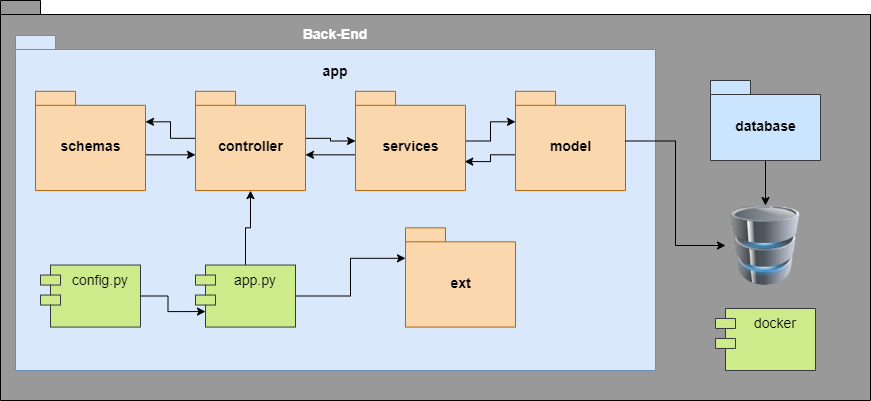

The diagram above was exported from draw.io. Its source (the exported page's mxGraphModel, read from the mxfile embedded in the PNG):
<mxGraphModel dx="1038" dy="580" grid="1" gridSize="10" guides="1" tooltips="1" connect="1" arrows="1" fold="1" page="1" pageScale="1" pageWidth="827" pageHeight="1169" math="0" shadow="0">
  <root>
    <mxCell id="0" />
    <mxCell id="1" parent="0" />
    <mxCell id="KRk1WolvrHJwjFFwM6zJ-39" value="" style="group" vertex="1" connectable="0" parent="1">
      <mxGeometry x="30" y="180" width="870" height="390" as="geometry" />
    </mxCell>
    <mxCell id="KRk1WolvrHJwjFFwM6zJ-18" value="" style="shape=folder;fontStyle=1;spacingTop=10;tabWidth=40;tabHeight=14;tabPosition=left;html=1;labelBackgroundColor=none;fontSize=14;fontColor=#FFFFFF;fillColor=#999999;" vertex="1" parent="KRk1WolvrHJwjFFwM6zJ-39">
      <mxGeometry y="-10" width="870" height="400" as="geometry" />
    </mxCell>
    <mxCell id="KRk1WolvrHJwjFFwM6zJ-38" value="" style="group" vertex="1" connectable="0" parent="KRk1WolvrHJwjFFwM6zJ-39">
      <mxGeometry x="15" y="25" width="640" height="335" as="geometry" />
    </mxCell>
    <mxCell id="KRk1WolvrHJwjFFwM6zJ-20" value="" style="shape=folder;fontStyle=1;spacingTop=10;tabWidth=40;tabHeight=14;tabPosition=left;html=1;labelBackgroundColor=none;fontSize=14;fillColor=#dae8fc;strokeColor=#6c8ebf;" vertex="1" parent="KRk1WolvrHJwjFFwM6zJ-38">
      <mxGeometry width="640" height="335" as="geometry" />
    </mxCell>
    <mxCell id="KRk1WolvrHJwjFFwM6zJ-40" style="edgeStyle=orthogonalEdgeStyle;rounded=0;orthogonalLoop=1;jettySize=auto;html=1;exitX=0;exitY=0;exitDx=0;exitDy=47;exitPerimeter=0;entryX=0;entryY=0;entryDx=110;entryDy=30.5;entryPerimeter=0;fontSize=14;fontColor=#FFFFFF;" edge="1" parent="KRk1WolvrHJwjFFwM6zJ-38" source="KRk1WolvrHJwjFFwM6zJ-26" target="KRk1WolvrHJwjFFwM6zJ-31">
      <mxGeometry relative="1" as="geometry" />
    </mxCell>
    <mxCell id="KRk1WolvrHJwjFFwM6zJ-41" style="edgeStyle=orthogonalEdgeStyle;rounded=0;orthogonalLoop=1;jettySize=auto;html=1;exitX=0;exitY=0;exitDx=110;exitDy=47;exitPerimeter=0;fontSize=14;fontColor=#FFFFFF;" edge="1" parent="KRk1WolvrHJwjFFwM6zJ-38" source="KRk1WolvrHJwjFFwM6zJ-26" target="KRk1WolvrHJwjFFwM6zJ-32">
      <mxGeometry relative="1" as="geometry" />
    </mxCell>
    <mxCell id="KRk1WolvrHJwjFFwM6zJ-26" value="controller" style="shape=folder;fontStyle=1;spacingTop=10;tabWidth=40;tabHeight=14;tabPosition=left;html=1;labelBackgroundColor=none;fontSize=14;fillColor=#fad7ac;strokeColor=#b46504;" vertex="1" parent="KRk1WolvrHJwjFFwM6zJ-38">
      <mxGeometry x="180" y="55.83333333333333" width="110" height="99.25925925925925" as="geometry" />
    </mxCell>
    <mxCell id="KRk1WolvrHJwjFFwM6zJ-45" style="edgeStyle=orthogonalEdgeStyle;rounded=0;orthogonalLoop=1;jettySize=auto;html=1;exitX=0;exitY=0;exitDx=110;exitDy=63.5;exitPerimeter=0;entryX=0;entryY=0;entryDx=0;entryDy=63.5;entryPerimeter=0;fontSize=14;fontColor=#FFFFFF;" edge="1" parent="KRk1WolvrHJwjFFwM6zJ-38" source="KRk1WolvrHJwjFFwM6zJ-31" target="KRk1WolvrHJwjFFwM6zJ-26">
      <mxGeometry relative="1" as="geometry" />
    </mxCell>
    <mxCell id="KRk1WolvrHJwjFFwM6zJ-31" value="schemas" style="shape=folder;fontStyle=1;spacingTop=10;tabWidth=40;tabHeight=14;tabPosition=left;html=1;labelBackgroundColor=none;fontSize=14;fillColor=#fad7ac;strokeColor=#b46504;" vertex="1" parent="KRk1WolvrHJwjFFwM6zJ-38">
      <mxGeometry x="20" y="55.83333333333333" width="110" height="99.25925925925925" as="geometry" />
    </mxCell>
    <mxCell id="KRk1WolvrHJwjFFwM6zJ-42" style="edgeStyle=orthogonalEdgeStyle;rounded=0;orthogonalLoop=1;jettySize=auto;html=1;entryX=0;entryY=0;entryDx=0;entryDy=30.5;entryPerimeter=0;fontSize=14;fontColor=#FFFFFF;" edge="1" parent="KRk1WolvrHJwjFFwM6zJ-38" source="KRk1WolvrHJwjFFwM6zJ-32" target="KRk1WolvrHJwjFFwM6zJ-33">
      <mxGeometry relative="1" as="geometry" />
    </mxCell>
    <mxCell id="KRk1WolvrHJwjFFwM6zJ-44" style="edgeStyle=orthogonalEdgeStyle;rounded=0;orthogonalLoop=1;jettySize=auto;html=1;exitX=0;exitY=0;exitDx=0;exitDy=63.5;exitPerimeter=0;entryX=0;entryY=0;entryDx=110;entryDy=63.5;entryPerimeter=0;fontSize=14;fontColor=#FFFFFF;" edge="1" parent="KRk1WolvrHJwjFFwM6zJ-38" source="KRk1WolvrHJwjFFwM6zJ-32" target="KRk1WolvrHJwjFFwM6zJ-26">
      <mxGeometry relative="1" as="geometry" />
    </mxCell>
    <mxCell id="KRk1WolvrHJwjFFwM6zJ-32" value="services" style="shape=folder;fontStyle=1;spacingTop=10;tabWidth=40;tabHeight=14;tabPosition=left;html=1;labelBackgroundColor=none;fontSize=14;fillColor=#fad7ac;strokeColor=#b46504;" vertex="1" parent="KRk1WolvrHJwjFFwM6zJ-38">
      <mxGeometry x="340" y="55.83333333333333" width="110" height="99.25925925925925" as="geometry" />
    </mxCell>
    <mxCell id="KRk1WolvrHJwjFFwM6zJ-43" style="edgeStyle=orthogonalEdgeStyle;rounded=0;orthogonalLoop=1;jettySize=auto;html=1;exitX=0;exitY=0;exitDx=0;exitDy=63.5;exitPerimeter=0;entryX=0.993;entryY=0.708;entryDx=0;entryDy=0;entryPerimeter=0;fontSize=14;fontColor=#FFFFFF;" edge="1" parent="KRk1WolvrHJwjFFwM6zJ-38" source="KRk1WolvrHJwjFFwM6zJ-33" target="KRk1WolvrHJwjFFwM6zJ-32">
      <mxGeometry relative="1" as="geometry" />
    </mxCell>
    <mxCell id="KRk1WolvrHJwjFFwM6zJ-33" value="model" style="shape=folder;fontStyle=1;spacingTop=10;tabWidth=40;tabHeight=14;tabPosition=left;html=1;labelBackgroundColor=none;fontSize=14;fillColor=#fad7ac;strokeColor=#b46504;" vertex="1" parent="KRk1WolvrHJwjFFwM6zJ-38">
      <mxGeometry x="500" y="55.83333333333333" width="110" height="99.25925925925925" as="geometry" />
    </mxCell>
    <mxCell id="KRk1WolvrHJwjFFwM6zJ-47" style="edgeStyle=orthogonalEdgeStyle;rounded=0;orthogonalLoop=1;jettySize=auto;html=1;entryX=0.5;entryY=1;entryDx=0;entryDy=0;entryPerimeter=0;fontSize=14;fontColor=#FFFFFF;" edge="1" parent="KRk1WolvrHJwjFFwM6zJ-38" source="KRk1WolvrHJwjFFwM6zJ-46" target="KRk1WolvrHJwjFFwM6zJ-26">
      <mxGeometry relative="1" as="geometry" />
    </mxCell>
    <mxCell id="KRk1WolvrHJwjFFwM6zJ-49" style="edgeStyle=orthogonalEdgeStyle;rounded=0;orthogonalLoop=1;jettySize=auto;html=1;entryX=0;entryY=0;entryDx=0;entryDy=30.5;entryPerimeter=0;fontSize=14;fontColor=#FFFFFF;" edge="1" parent="KRk1WolvrHJwjFFwM6zJ-38" source="KRk1WolvrHJwjFFwM6zJ-46" target="KRk1WolvrHJwjFFwM6zJ-48">
      <mxGeometry relative="1" as="geometry" />
    </mxCell>
    <mxCell id="KRk1WolvrHJwjFFwM6zJ-46" value="app.py" style="shape=module;align=left;spacingLeft=20;align=center;verticalAlign=top;labelBackgroundColor=none;fontSize=14;fillColor=#cdeb8b;html=0;strokeColor=#36393d;" vertex="1" parent="KRk1WolvrHJwjFFwM6zJ-38">
      <mxGeometry x="180" y="229.53703703703704" width="100" height="62.03703703703704" as="geometry" />
    </mxCell>
    <mxCell id="KRk1WolvrHJwjFFwM6zJ-48" value="ext" style="shape=folder;fontStyle=1;spacingTop=10;tabWidth=40;tabHeight=14;tabPosition=left;html=1;labelBackgroundColor=none;fontSize=14;fillColor=#fad7ac;strokeColor=#b46504;" vertex="1" parent="KRk1WolvrHJwjFFwM6zJ-38">
      <mxGeometry x="390" y="192.3148148148148" width="110" height="99.25925925925925" as="geometry" />
    </mxCell>
    <mxCell id="KRk1WolvrHJwjFFwM6zJ-50" value="app" style="text;align=center;fontStyle=1;verticalAlign=middle;spacingLeft=3;spacingRight=3;strokeColor=none;rotatable=0;points=[[0,0.5],[1,0.5]];portConstraint=eastwest;labelBackgroundColor=none;fontSize=14;html=0;" vertex="1" parent="KRk1WolvrHJwjFFwM6zJ-38">
      <mxGeometry x="280" y="18.61111111111111" width="80" height="32.25925925925926" as="geometry" />
    </mxCell>
    <mxCell id="KRk1WolvrHJwjFFwM6zJ-77" style="edgeStyle=orthogonalEdgeStyle;rounded=0;orthogonalLoop=1;jettySize=auto;html=1;entryX=0;entryY=0.75;entryDx=10;entryDy=0;entryPerimeter=0;fontSize=14;fontColor=#FFFFFF;" edge="1" parent="KRk1WolvrHJwjFFwM6zJ-38" source="KRk1WolvrHJwjFFwM6zJ-76" target="KRk1WolvrHJwjFFwM6zJ-46">
      <mxGeometry relative="1" as="geometry" />
    </mxCell>
    <mxCell id="KRk1WolvrHJwjFFwM6zJ-76" value="config.py" style="shape=module;align=left;spacingLeft=20;align=center;verticalAlign=top;labelBackgroundColor=none;fontSize=14;fillColor=#cdeb8b;html=0;strokeColor=#36393d;" vertex="1" parent="KRk1WolvrHJwjFFwM6zJ-38">
      <mxGeometry x="25" y="229.53703703703707" width="100" height="62.03703703703704" as="geometry" />
    </mxCell>
    <mxCell id="KRk1WolvrHJwjFFwM6zJ-51" value="Back-End" style="text;align=center;fontStyle=1;verticalAlign=middle;spacingLeft=3;spacingRight=3;strokeColor=none;rotatable=0;points=[[0,0.5],[1,0.5]];portConstraint=eastwest;labelBackgroundColor=none;fontSize=14;html=0;fontColor=#FFFFFF;" vertex="1" parent="KRk1WolvrHJwjFFwM6zJ-39">
      <mxGeometry x="295" y="10" width="80" height="26" as="geometry" />
    </mxCell>
    <mxCell id="KRk1WolvrHJwjFFwM6zJ-73" style="edgeStyle=orthogonalEdgeStyle;rounded=0;orthogonalLoop=1;jettySize=auto;html=1;entryX=0.5;entryY=0;entryDx=0;entryDy=0;fontSize=14;fontColor=#FFFFFF;" edge="1" parent="KRk1WolvrHJwjFFwM6zJ-39" source="KRk1WolvrHJwjFFwM6zJ-70" target="KRk1WolvrHJwjFFwM6zJ-72">
      <mxGeometry relative="1" as="geometry" />
    </mxCell>
    <mxCell id="KRk1WolvrHJwjFFwM6zJ-70" value="database" style="shape=folder;fontStyle=1;spacingTop=10;tabWidth=40;tabHeight=14;tabPosition=left;html=1;labelBackgroundColor=none;fontSize=14;fillColor=#cce5ff;strokeColor=#36393d;" vertex="1" parent="KRk1WolvrHJwjFFwM6zJ-39">
      <mxGeometry x="710" y="70" width="110" height="80" as="geometry" />
    </mxCell>
    <mxCell id="KRk1WolvrHJwjFFwM6zJ-72" value="" style="image;html=1;image=img/lib/clip_art/computers/Database_128x128.png;labelBackgroundColor=none;fontSize=14;fontColor=#FFFFFF;fillColor=none;" vertex="1" parent="KRk1WolvrHJwjFFwM6zJ-39">
      <mxGeometry x="725" y="195" width="80" height="80" as="geometry" />
    </mxCell>
    <mxCell id="KRk1WolvrHJwjFFwM6zJ-74" style="edgeStyle=orthogonalEdgeStyle;rounded=0;orthogonalLoop=1;jettySize=auto;html=1;entryX=0;entryY=0.5;entryDx=0;entryDy=0;fontSize=14;fontColor=#FFFFFF;" edge="1" parent="KRk1WolvrHJwjFFwM6zJ-39" source="KRk1WolvrHJwjFFwM6zJ-33" target="KRk1WolvrHJwjFFwM6zJ-72">
      <mxGeometry relative="1" as="geometry" />
    </mxCell>
    <mxCell id="KRk1WolvrHJwjFFwM6zJ-78" value="docker" style="shape=module;align=left;spacingLeft=20;align=center;verticalAlign=top;labelBackgroundColor=none;fontSize=14;fillColor=#cdeb8b;html=0;strokeColor=#36393d;" vertex="1" parent="KRk1WolvrHJwjFFwM6zJ-39">
      <mxGeometry x="715" y="297.9670370370371" width="100" height="62.03703703703704" as="geometry" />
    </mxCell>
  </root>
</mxGraphModel>